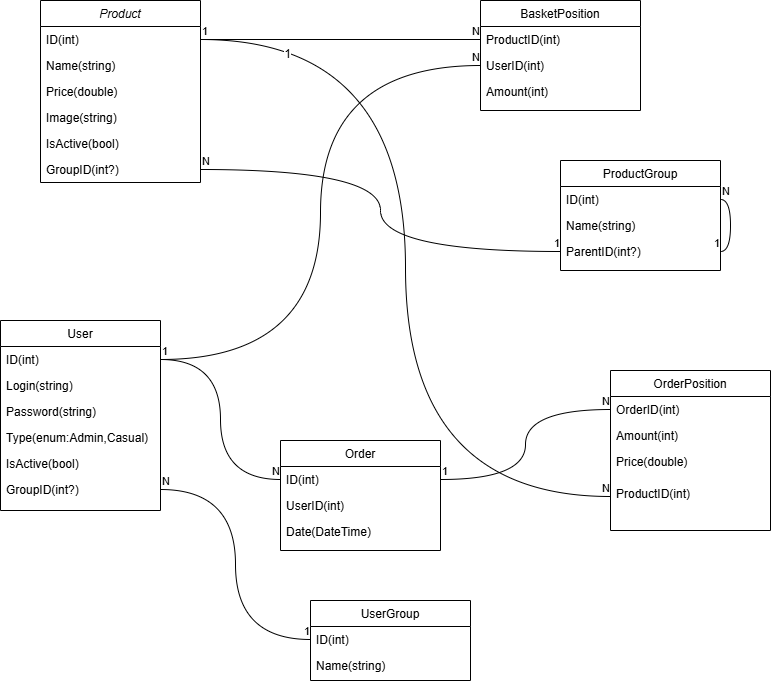

The diagram above was exported from draw.io. Its source (the exported page's mxGraphModel, read from the mxfile embedded in the PNG):
<mxGraphModel dx="1674" dy="950" grid="1" gridSize="10" guides="1" tooltips="1" connect="1" arrows="1" fold="1" page="1" pageScale="1" pageWidth="827" pageHeight="1169" math="0" shadow="0">
  <root>
    <mxCell id="WIyWlLk6GJQsqaUBKTNV-0" />
    <mxCell id="WIyWlLk6GJQsqaUBKTNV-1" parent="WIyWlLk6GJQsqaUBKTNV-0" />
    <mxCell id="zkfFHV4jXpPFQw0GAbJ--0" value="Product" style="swimlane;fontStyle=2;align=center;verticalAlign=top;childLayout=stackLayout;horizontal=1;startSize=26;horizontalStack=0;resizeParent=1;resizeLast=0;collapsible=1;marginBottom=0;rounded=0;shadow=0;strokeWidth=1;" parent="WIyWlLk6GJQsqaUBKTNV-1" vertex="1">
      <mxGeometry x="90" y="30" width="160" height="182" as="geometry">
        <mxRectangle x="230" y="140" width="160" height="26" as="alternateBounds" />
      </mxGeometry>
    </mxCell>
    <mxCell id="zkfFHV4jXpPFQw0GAbJ--2" value="ID(int)" style="text;align=left;verticalAlign=top;spacingLeft=4;spacingRight=4;overflow=hidden;rotatable=0;points=[[0,0.5],[1,0.5]];portConstraint=eastwest;rounded=0;shadow=0;html=0;" parent="zkfFHV4jXpPFQw0GAbJ--0" vertex="1">
      <mxGeometry y="26" width="160" height="26" as="geometry" />
    </mxCell>
    <mxCell id="zkfFHV4jXpPFQw0GAbJ--3" value="Name(string)" style="text;align=left;verticalAlign=top;spacingLeft=4;spacingRight=4;overflow=hidden;rotatable=0;points=[[0,0.5],[1,0.5]];portConstraint=eastwest;rounded=0;shadow=0;html=0;" parent="zkfFHV4jXpPFQw0GAbJ--0" vertex="1">
      <mxGeometry y="52" width="160" height="26" as="geometry" />
    </mxCell>
    <mxCell id="zkfFHV4jXpPFQw0GAbJ--5" value="Price(double)" style="text;align=left;verticalAlign=top;spacingLeft=4;spacingRight=4;overflow=hidden;rotatable=0;points=[[0,0.5],[1,0.5]];portConstraint=eastwest;" parent="zkfFHV4jXpPFQw0GAbJ--0" vertex="1">
      <mxGeometry y="78" width="160" height="26" as="geometry" />
    </mxCell>
    <mxCell id="947l7CUiQdzwjdWPj3XY-0" value="Image(string)" style="text;align=left;verticalAlign=top;spacingLeft=4;spacingRight=4;overflow=hidden;rotatable=0;points=[[0,0.5],[1,0.5]];portConstraint=eastwest;" vertex="1" parent="zkfFHV4jXpPFQw0GAbJ--0">
      <mxGeometry y="104" width="160" height="26" as="geometry" />
    </mxCell>
    <mxCell id="947l7CUiQdzwjdWPj3XY-1" value="IsActive(bool)" style="text;align=left;verticalAlign=top;spacingLeft=4;spacingRight=4;overflow=hidden;rotatable=0;points=[[0,0.5],[1,0.5]];portConstraint=eastwest;" vertex="1" parent="zkfFHV4jXpPFQw0GAbJ--0">
      <mxGeometry y="130" width="160" height="26" as="geometry" />
    </mxCell>
    <mxCell id="947l7CUiQdzwjdWPj3XY-2" value="GroupID(int?)" style="text;align=left;verticalAlign=top;spacingLeft=4;spacingRight=4;overflow=hidden;rotatable=0;points=[[0,0.5],[1,0.5]];portConstraint=eastwest;" vertex="1" parent="zkfFHV4jXpPFQw0GAbJ--0">
      <mxGeometry y="156" width="160" height="26" as="geometry" />
    </mxCell>
    <mxCell id="zkfFHV4jXpPFQw0GAbJ--6" value="User" style="swimlane;fontStyle=0;align=center;verticalAlign=top;childLayout=stackLayout;horizontal=1;startSize=26;horizontalStack=0;resizeParent=1;resizeLast=0;collapsible=1;marginBottom=0;rounded=0;shadow=0;strokeWidth=1;" parent="WIyWlLk6GJQsqaUBKTNV-1" vertex="1">
      <mxGeometry x="50" y="350" width="160" height="190" as="geometry">
        <mxRectangle x="130" y="380" width="160" height="26" as="alternateBounds" />
      </mxGeometry>
    </mxCell>
    <mxCell id="zkfFHV4jXpPFQw0GAbJ--7" value="ID(int)" style="text;align=left;verticalAlign=top;spacingLeft=4;spacingRight=4;overflow=hidden;rotatable=0;points=[[0,0.5],[1,0.5]];portConstraint=eastwest;" parent="zkfFHV4jXpPFQw0GAbJ--6" vertex="1">
      <mxGeometry y="26" width="160" height="26" as="geometry" />
    </mxCell>
    <mxCell id="zkfFHV4jXpPFQw0GAbJ--8" value="Login(string)" style="text;align=left;verticalAlign=top;spacingLeft=4;spacingRight=4;overflow=hidden;rotatable=0;points=[[0,0.5],[1,0.5]];portConstraint=eastwest;rounded=0;shadow=0;html=0;" parent="zkfFHV4jXpPFQw0GAbJ--6" vertex="1">
      <mxGeometry y="52" width="160" height="26" as="geometry" />
    </mxCell>
    <mxCell id="947l7CUiQdzwjdWPj3XY-3" value="Password(string)" style="text;align=left;verticalAlign=top;spacingLeft=4;spacingRight=4;overflow=hidden;rotatable=0;points=[[0,0.5],[1,0.5]];portConstraint=eastwest;rounded=0;shadow=0;html=0;" vertex="1" parent="zkfFHV4jXpPFQw0GAbJ--6">
      <mxGeometry y="78" width="160" height="26" as="geometry" />
    </mxCell>
    <mxCell id="947l7CUiQdzwjdWPj3XY-4" value="Type(enum:Admin,Casual)" style="text;align=left;verticalAlign=top;spacingLeft=4;spacingRight=4;overflow=hidden;rotatable=0;points=[[0,0.5],[1,0.5]];portConstraint=eastwest;rounded=0;shadow=0;html=0;" vertex="1" parent="zkfFHV4jXpPFQw0GAbJ--6">
      <mxGeometry y="104" width="160" height="26" as="geometry" />
    </mxCell>
    <mxCell id="947l7CUiQdzwjdWPj3XY-5" value="IsActive(bool)" style="text;align=left;verticalAlign=top;spacingLeft=4;spacingRight=4;overflow=hidden;rotatable=0;points=[[0,0.5],[1,0.5]];portConstraint=eastwest;rounded=0;shadow=0;html=0;" vertex="1" parent="zkfFHV4jXpPFQw0GAbJ--6">
      <mxGeometry y="130" width="160" height="26" as="geometry" />
    </mxCell>
    <mxCell id="947l7CUiQdzwjdWPj3XY-6" value="GroupID(int?)" style="text;align=left;verticalAlign=top;spacingLeft=4;spacingRight=4;overflow=hidden;rotatable=0;points=[[0,0.5],[1,0.5]];portConstraint=eastwest;rounded=0;shadow=0;html=0;" vertex="1" parent="zkfFHV4jXpPFQw0GAbJ--6">
      <mxGeometry y="156" width="160" height="26" as="geometry" />
    </mxCell>
    <mxCell id="zkfFHV4jXpPFQw0GAbJ--13" value="UserGroup" style="swimlane;fontStyle=0;align=center;verticalAlign=top;childLayout=stackLayout;horizontal=1;startSize=26;horizontalStack=0;resizeParent=1;resizeLast=0;collapsible=1;marginBottom=0;rounded=0;shadow=0;strokeWidth=1;" parent="WIyWlLk6GJQsqaUBKTNV-1" vertex="1">
      <mxGeometry x="360" y="630" width="160" height="80" as="geometry">
        <mxRectangle x="340" y="380" width="170" height="26" as="alternateBounds" />
      </mxGeometry>
    </mxCell>
    <mxCell id="zkfFHV4jXpPFQw0GAbJ--14" value="ID(int)" style="text;align=left;verticalAlign=top;spacingLeft=4;spacingRight=4;overflow=hidden;rotatable=0;points=[[0,0.5],[1,0.5]];portConstraint=eastwest;" parent="zkfFHV4jXpPFQw0GAbJ--13" vertex="1">
      <mxGeometry y="26" width="160" height="26" as="geometry" />
    </mxCell>
    <mxCell id="947l7CUiQdzwjdWPj3XY-8" value="Name(string)" style="text;align=left;verticalAlign=top;spacingLeft=4;spacingRight=4;overflow=hidden;rotatable=0;points=[[0,0.5],[1,0.5]];portConstraint=eastwest;" vertex="1" parent="zkfFHV4jXpPFQw0GAbJ--13">
      <mxGeometry y="52" width="160" height="26" as="geometry" />
    </mxCell>
    <mxCell id="zkfFHV4jXpPFQw0GAbJ--17" value="ProductGroup" style="swimlane;fontStyle=0;align=center;verticalAlign=top;childLayout=stackLayout;horizontal=1;startSize=26;horizontalStack=0;resizeParent=1;resizeLast=0;collapsible=1;marginBottom=0;rounded=0;shadow=0;strokeWidth=1;" parent="WIyWlLk6GJQsqaUBKTNV-1" vertex="1">
      <mxGeometry x="610" y="190" width="160" height="110" as="geometry">
        <mxRectangle x="550" y="140" width="160" height="26" as="alternateBounds" />
      </mxGeometry>
    </mxCell>
    <mxCell id="zkfFHV4jXpPFQw0GAbJ--18" value="ID(int)" style="text;align=left;verticalAlign=top;spacingLeft=4;spacingRight=4;overflow=hidden;rotatable=0;points=[[0,0.5],[1,0.5]];portConstraint=eastwest;" parent="zkfFHV4jXpPFQw0GAbJ--17" vertex="1">
      <mxGeometry y="26" width="160" height="26" as="geometry" />
    </mxCell>
    <mxCell id="zkfFHV4jXpPFQw0GAbJ--19" value="Name(string)" style="text;align=left;verticalAlign=top;spacingLeft=4;spacingRight=4;overflow=hidden;rotatable=0;points=[[0,0.5],[1,0.5]];portConstraint=eastwest;rounded=0;shadow=0;html=0;" parent="zkfFHV4jXpPFQw0GAbJ--17" vertex="1">
      <mxGeometry y="52" width="160" height="26" as="geometry" />
    </mxCell>
    <mxCell id="zkfFHV4jXpPFQw0GAbJ--20" value="ParentID(int?)" style="text;align=left;verticalAlign=top;spacingLeft=4;spacingRight=4;overflow=hidden;rotatable=0;points=[[0,0.5],[1,0.5]];portConstraint=eastwest;rounded=0;shadow=0;html=0;" parent="zkfFHV4jXpPFQw0GAbJ--17" vertex="1">
      <mxGeometry y="78" width="160" height="26" as="geometry" />
    </mxCell>
    <mxCell id="947l7CUiQdzwjdWPj3XY-81" value="" style="endArrow=none;html=1;edgeStyle=orthogonalEdgeStyle;rounded=0;fontSize=12;startSize=8;endSize=8;curved=1;exitX=1;exitY=0.5;exitDx=0;exitDy=0;entryX=1;entryY=0.5;entryDx=0;entryDy=0;" edge="1" parent="zkfFHV4jXpPFQw0GAbJ--17" source="zkfFHV4jXpPFQw0GAbJ--18" target="zkfFHV4jXpPFQw0GAbJ--20">
      <mxGeometry relative="1" as="geometry">
        <mxPoint y="200" as="sourcePoint" />
        <mxPoint x="160" y="200" as="targetPoint" />
      </mxGeometry>
    </mxCell>
    <mxCell id="947l7CUiQdzwjdWPj3XY-82" value="N" style="edgeLabel;resizable=0;html=1;align=left;verticalAlign=bottom;" connectable="0" vertex="1" parent="947l7CUiQdzwjdWPj3XY-81">
      <mxGeometry x="-1" relative="1" as="geometry" />
    </mxCell>
    <mxCell id="947l7CUiQdzwjdWPj3XY-83" value="1" style="edgeLabel;resizable=0;html=1;align=right;verticalAlign=bottom;" connectable="0" vertex="1" parent="947l7CUiQdzwjdWPj3XY-81">
      <mxGeometry x="1" relative="1" as="geometry" />
    </mxCell>
    <mxCell id="947l7CUiQdzwjdWPj3XY-9" value="BasketPosition" style="swimlane;fontStyle=0;align=center;verticalAlign=top;childLayout=stackLayout;horizontal=1;startSize=26;horizontalStack=0;resizeParent=1;resizeLast=0;collapsible=1;marginBottom=0;rounded=0;shadow=0;strokeWidth=1;" vertex="1" parent="WIyWlLk6GJQsqaUBKTNV-1">
      <mxGeometry x="530" y="30" width="160" height="110" as="geometry">
        <mxRectangle x="340" y="380" width="170" height="26" as="alternateBounds" />
      </mxGeometry>
    </mxCell>
    <mxCell id="947l7CUiQdzwjdWPj3XY-10" value="ProductID(int)" style="text;align=left;verticalAlign=top;spacingLeft=4;spacingRight=4;overflow=hidden;rotatable=0;points=[[0,0.5],[1,0.5]];portConstraint=eastwest;" vertex="1" parent="947l7CUiQdzwjdWPj3XY-9">
      <mxGeometry y="26" width="160" height="26" as="geometry" />
    </mxCell>
    <mxCell id="947l7CUiQdzwjdWPj3XY-11" value="UserID(int)" style="text;align=left;verticalAlign=top;spacingLeft=4;spacingRight=4;overflow=hidden;rotatable=0;points=[[0,0.5],[1,0.5]];portConstraint=eastwest;" vertex="1" parent="947l7CUiQdzwjdWPj3XY-9">
      <mxGeometry y="52" width="160" height="26" as="geometry" />
    </mxCell>
    <mxCell id="947l7CUiQdzwjdWPj3XY-12" value="Amount(int)" style="text;align=left;verticalAlign=top;spacingLeft=4;spacingRight=4;overflow=hidden;rotatable=0;points=[[0,0.5],[1,0.5]];portConstraint=eastwest;" vertex="1" parent="947l7CUiQdzwjdWPj3XY-9">
      <mxGeometry y="78" width="160" height="26" as="geometry" />
    </mxCell>
    <mxCell id="947l7CUiQdzwjdWPj3XY-13" value="Order" style="swimlane;fontStyle=0;align=center;verticalAlign=top;childLayout=stackLayout;horizontal=1;startSize=26;horizontalStack=0;resizeParent=1;resizeLast=0;collapsible=1;marginBottom=0;rounded=0;shadow=0;strokeWidth=1;" vertex="1" parent="WIyWlLk6GJQsqaUBKTNV-1">
      <mxGeometry x="330" y="470" width="160" height="110" as="geometry">
        <mxRectangle x="340" y="380" width="170" height="26" as="alternateBounds" />
      </mxGeometry>
    </mxCell>
    <mxCell id="947l7CUiQdzwjdWPj3XY-14" value="ID(int)" style="text;align=left;verticalAlign=top;spacingLeft=4;spacingRight=4;overflow=hidden;rotatable=0;points=[[0,0.5],[1,0.5]];portConstraint=eastwest;" vertex="1" parent="947l7CUiQdzwjdWPj3XY-13">
      <mxGeometry y="26" width="160" height="26" as="geometry" />
    </mxCell>
    <mxCell id="947l7CUiQdzwjdWPj3XY-15" value="UserID(int)" style="text;align=left;verticalAlign=top;spacingLeft=4;spacingRight=4;overflow=hidden;rotatable=0;points=[[0,0.5],[1,0.5]];portConstraint=eastwest;" vertex="1" parent="947l7CUiQdzwjdWPj3XY-13">
      <mxGeometry y="52" width="160" height="26" as="geometry" />
    </mxCell>
    <mxCell id="947l7CUiQdzwjdWPj3XY-16" value="Date(DateTime)" style="text;align=left;verticalAlign=top;spacingLeft=4;spacingRight=4;overflow=hidden;rotatable=0;points=[[0,0.5],[1,0.5]];portConstraint=eastwest;" vertex="1" parent="947l7CUiQdzwjdWPj3XY-13">
      <mxGeometry y="78" width="160" height="26" as="geometry" />
    </mxCell>
    <mxCell id="947l7CUiQdzwjdWPj3XY-17" value="OrderPosition" style="swimlane;fontStyle=0;align=center;verticalAlign=top;childLayout=stackLayout;horizontal=1;startSize=26;horizontalStack=0;resizeParent=1;resizeLast=0;collapsible=1;marginBottom=0;rounded=0;shadow=0;strokeWidth=1;" vertex="1" parent="WIyWlLk6GJQsqaUBKTNV-1">
      <mxGeometry x="660" y="400" width="160" height="160" as="geometry">
        <mxRectangle x="340" y="380" width="170" height="26" as="alternateBounds" />
      </mxGeometry>
    </mxCell>
    <mxCell id="947l7CUiQdzwjdWPj3XY-18" value="OrderID(int)" style="text;align=left;verticalAlign=top;spacingLeft=4;spacingRight=4;overflow=hidden;rotatable=0;points=[[0,0.5],[1,0.5]];portConstraint=eastwest;" vertex="1" parent="947l7CUiQdzwjdWPj3XY-17">
      <mxGeometry y="26" width="160" height="26" as="geometry" />
    </mxCell>
    <mxCell id="947l7CUiQdzwjdWPj3XY-21" value="Amount(int)" style="text;align=left;verticalAlign=top;spacingLeft=4;spacingRight=4;overflow=hidden;rotatable=0;points=[[0,0.5],[1,0.5]];portConstraint=eastwest;" vertex="1" parent="947l7CUiQdzwjdWPj3XY-17">
      <mxGeometry y="52" width="160" height="26" as="geometry" />
    </mxCell>
    <mxCell id="947l7CUiQdzwjdWPj3XY-22" value="Price(double)" style="text;align=left;verticalAlign=top;spacingLeft=4;spacingRight=4;overflow=hidden;rotatable=0;points=[[0,0.5],[1,0.5]];portConstraint=eastwest;" vertex="1" parent="947l7CUiQdzwjdWPj3XY-17">
      <mxGeometry y="78" width="160" height="32" as="geometry" />
    </mxCell>
    <mxCell id="947l7CUiQdzwjdWPj3XY-53" value="ProductID(int)" style="text;align=left;verticalAlign=top;spacingLeft=4;spacingRight=4;overflow=hidden;rotatable=0;points=[[0,0.5],[1,0.5]];portConstraint=eastwest;" vertex="1" parent="947l7CUiQdzwjdWPj3XY-17">
      <mxGeometry y="110" width="160" height="32" as="geometry" />
    </mxCell>
    <mxCell id="947l7CUiQdzwjdWPj3XY-50" value="" style="endArrow=none;html=1;edgeStyle=orthogonalEdgeStyle;rounded=0;fontSize=12;startSize=8;endSize=8;curved=1;exitX=1;exitY=0.5;exitDx=0;exitDy=0;entryX=0;entryY=0.5;entryDx=0;entryDy=0;" edge="1" parent="WIyWlLk6GJQsqaUBKTNV-1" source="zkfFHV4jXpPFQw0GAbJ--2" target="947l7CUiQdzwjdWPj3XY-10">
      <mxGeometry relative="1" as="geometry">
        <mxPoint x="340" y="70" as="sourcePoint" />
        <mxPoint x="500" y="70" as="targetPoint" />
      </mxGeometry>
    </mxCell>
    <mxCell id="947l7CUiQdzwjdWPj3XY-51" value="1" style="edgeLabel;resizable=0;html=1;align=left;verticalAlign=bottom;" connectable="0" vertex="1" parent="947l7CUiQdzwjdWPj3XY-50">
      <mxGeometry x="-1" relative="1" as="geometry" />
    </mxCell>
    <mxCell id="947l7CUiQdzwjdWPj3XY-52" value="N" style="edgeLabel;resizable=0;html=1;align=right;verticalAlign=bottom;" connectable="0" vertex="1" parent="947l7CUiQdzwjdWPj3XY-50">
      <mxGeometry x="1" relative="1" as="geometry" />
    </mxCell>
    <mxCell id="947l7CUiQdzwjdWPj3XY-54" value="" style="endArrow=none;html=1;edgeStyle=orthogonalEdgeStyle;rounded=0;fontSize=12;startSize=8;endSize=8;curved=1;entryX=0;entryY=0.5;entryDx=0;entryDy=0;exitX=1;exitY=0.5;exitDx=0;exitDy=0;" edge="1" parent="WIyWlLk6GJQsqaUBKTNV-1" source="zkfFHV4jXpPFQw0GAbJ--7" target="947l7CUiQdzwjdWPj3XY-11">
      <mxGeometry relative="1" as="geometry">
        <mxPoint x="334" y="240" as="sourcePoint" />
        <mxPoint x="494" y="240" as="targetPoint" />
      </mxGeometry>
    </mxCell>
    <mxCell id="947l7CUiQdzwjdWPj3XY-55" value="1" style="edgeLabel;resizable=0;html=1;align=left;verticalAlign=bottom;" connectable="0" vertex="1" parent="947l7CUiQdzwjdWPj3XY-54">
      <mxGeometry x="-1" relative="1" as="geometry" />
    </mxCell>
    <mxCell id="947l7CUiQdzwjdWPj3XY-56" value="N" style="edgeLabel;resizable=0;html=1;align=right;verticalAlign=bottom;" connectable="0" vertex="1" parent="947l7CUiQdzwjdWPj3XY-54">
      <mxGeometry x="1" relative="1" as="geometry" />
    </mxCell>
    <mxCell id="947l7CUiQdzwjdWPj3XY-57" value="" style="endArrow=none;html=1;edgeStyle=orthogonalEdgeStyle;rounded=0;fontSize=12;startSize=8;endSize=8;curved=1;entryX=0;entryY=0.5;entryDx=0;entryDy=0;exitX=1;exitY=0.5;exitDx=0;exitDy=0;" edge="1" parent="WIyWlLk6GJQsqaUBKTNV-1" source="zkfFHV4jXpPFQw0GAbJ--7" target="947l7CUiQdzwjdWPj3XY-14">
      <mxGeometry relative="1" as="geometry">
        <mxPoint x="230" y="420" as="sourcePoint" />
        <mxPoint x="380" y="444.5" as="targetPoint" />
      </mxGeometry>
    </mxCell>
    <mxCell id="947l7CUiQdzwjdWPj3XY-58" value="1" style="edgeLabel;resizable=0;html=1;align=left;verticalAlign=bottom;" connectable="0" vertex="1" parent="947l7CUiQdzwjdWPj3XY-57">
      <mxGeometry x="-1" relative="1" as="geometry" />
    </mxCell>
    <mxCell id="947l7CUiQdzwjdWPj3XY-59" value="N" style="edgeLabel;resizable=0;html=1;align=right;verticalAlign=bottom;" connectable="0" vertex="1" parent="947l7CUiQdzwjdWPj3XY-57">
      <mxGeometry x="1" relative="1" as="geometry" />
    </mxCell>
    <mxCell id="947l7CUiQdzwjdWPj3XY-60" value="" style="endArrow=none;html=1;edgeStyle=orthogonalEdgeStyle;rounded=0;fontSize=12;startSize=8;endSize=8;curved=1;exitX=1;exitY=0.5;exitDx=0;exitDy=0;entryX=0;entryY=0.5;entryDx=0;entryDy=0;" edge="1" parent="WIyWlLk6GJQsqaUBKTNV-1" source="947l7CUiQdzwjdWPj3XY-14" target="947l7CUiQdzwjdWPj3XY-18">
      <mxGeometry relative="1" as="geometry">
        <mxPoint x="610" y="390" as="sourcePoint" />
        <mxPoint x="770" y="390" as="targetPoint" />
      </mxGeometry>
    </mxCell>
    <mxCell id="947l7CUiQdzwjdWPj3XY-61" value="1" style="edgeLabel;resizable=0;html=1;align=left;verticalAlign=bottom;" connectable="0" vertex="1" parent="947l7CUiQdzwjdWPj3XY-60">
      <mxGeometry x="-1" relative="1" as="geometry" />
    </mxCell>
    <mxCell id="947l7CUiQdzwjdWPj3XY-62" value="N" style="edgeLabel;resizable=0;html=1;align=right;verticalAlign=bottom;" connectable="0" vertex="1" parent="947l7CUiQdzwjdWPj3XY-60">
      <mxGeometry x="1" relative="1" as="geometry" />
    </mxCell>
    <mxCell id="947l7CUiQdzwjdWPj3XY-63" value="" style="endArrow=none;html=1;edgeStyle=orthogonalEdgeStyle;rounded=0;fontSize=12;startSize=8;endSize=8;curved=1;exitX=1;exitY=0.5;exitDx=0;exitDy=0;entryX=0;entryY=0.5;entryDx=0;entryDy=0;" edge="1" parent="WIyWlLk6GJQsqaUBKTNV-1" source="947l7CUiQdzwjdWPj3XY-6" target="zkfFHV4jXpPFQw0GAbJ--14">
      <mxGeometry relative="1" as="geometry">
        <mxPoint x="220" y="640" as="sourcePoint" />
        <mxPoint x="380" y="640" as="targetPoint" />
      </mxGeometry>
    </mxCell>
    <mxCell id="947l7CUiQdzwjdWPj3XY-64" value="N" style="edgeLabel;resizable=0;html=1;align=left;verticalAlign=bottom;" connectable="0" vertex="1" parent="947l7CUiQdzwjdWPj3XY-63">
      <mxGeometry x="-1" relative="1" as="geometry" />
    </mxCell>
    <mxCell id="947l7CUiQdzwjdWPj3XY-65" value="1" style="edgeLabel;resizable=0;html=1;align=right;verticalAlign=bottom;" connectable="0" vertex="1" parent="947l7CUiQdzwjdWPj3XY-63">
      <mxGeometry x="1" relative="1" as="geometry" />
    </mxCell>
    <mxCell id="947l7CUiQdzwjdWPj3XY-66" value="" style="endArrow=none;html=1;edgeStyle=orthogonalEdgeStyle;rounded=0;fontSize=12;startSize=8;endSize=8;curved=1;entryX=0;entryY=0.5;entryDx=0;entryDy=0;exitX=1;exitY=0.5;exitDx=0;exitDy=0;" edge="1" parent="WIyWlLk6GJQsqaUBKTNV-1" source="zkfFHV4jXpPFQw0GAbJ--2" target="947l7CUiQdzwjdWPj3XY-53">
      <mxGeometry relative="1" as="geometry">
        <mxPoint x="500" y="350" as="sourcePoint" />
        <mxPoint x="660" y="350" as="targetPoint" />
      </mxGeometry>
    </mxCell>
    <mxCell id="947l7CUiQdzwjdWPj3XY-68" value="N" style="edgeLabel;resizable=0;html=1;align=right;verticalAlign=bottom;" connectable="0" vertex="1" parent="947l7CUiQdzwjdWPj3XY-66">
      <mxGeometry x="1" relative="1" as="geometry" />
    </mxCell>
    <mxCell id="947l7CUiQdzwjdWPj3XY-71" value="1" style="edgeLabel;html=1;align=center;verticalAlign=middle;resizable=0;points=[];fontSize=12;" vertex="1" connectable="0" parent="947l7CUiQdzwjdWPj3XY-66">
      <mxGeometry x="-0.8016" y="-14" relative="1" as="geometry">
        <mxPoint as="offset" />
      </mxGeometry>
    </mxCell>
    <mxCell id="947l7CUiQdzwjdWPj3XY-72" value="" style="endArrow=none;html=1;edgeStyle=orthogonalEdgeStyle;rounded=0;fontSize=12;startSize=8;endSize=8;curved=1;entryX=0;entryY=0.5;entryDx=0;entryDy=0;exitX=1;exitY=0.5;exitDx=0;exitDy=0;" edge="1" parent="WIyWlLk6GJQsqaUBKTNV-1" source="947l7CUiQdzwjdWPj3XY-2" target="zkfFHV4jXpPFQw0GAbJ--20">
      <mxGeometry relative="1" as="geometry">
        <mxPoint x="480" y="350" as="sourcePoint" />
        <mxPoint x="640" y="350" as="targetPoint" />
      </mxGeometry>
    </mxCell>
    <mxCell id="947l7CUiQdzwjdWPj3XY-73" value="N" style="edgeLabel;resizable=0;html=1;align=left;verticalAlign=bottom;" connectable="0" vertex="1" parent="947l7CUiQdzwjdWPj3XY-72">
      <mxGeometry x="-1" relative="1" as="geometry" />
    </mxCell>
    <mxCell id="947l7CUiQdzwjdWPj3XY-74" value="1" style="edgeLabel;resizable=0;html=1;align=right;verticalAlign=bottom;" connectable="0" vertex="1" parent="947l7CUiQdzwjdWPj3XY-72">
      <mxGeometry x="1" relative="1" as="geometry" />
    </mxCell>
  </root>
</mxGraphModel>